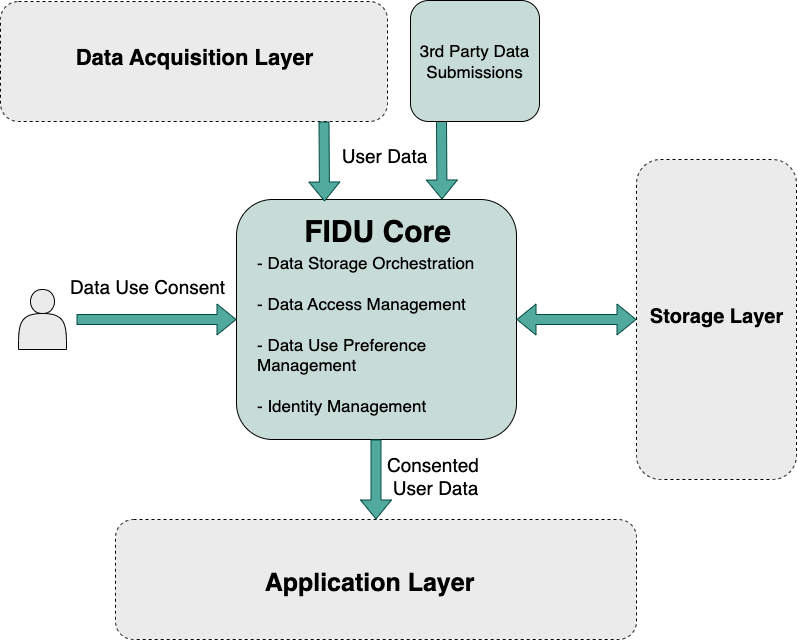

The diagram above was exported from draw.io. Its source (the exported page's mxGraphModel, read from the mxfile embedded in the PNG):
<mxGraphModel dx="1391" dy="1997" grid="0" gridSize="10" guides="1" tooltips="1" connect="1" arrows="1" fold="1" page="1" pageScale="1" pageWidth="827" pageHeight="1169" math="0" shadow="0">
  <root>
    <mxCell id="0" />
    <mxCell id="1" parent="0" />
    <mxCell id="VbPqyni8kg9c81GYWDzr-43" value="" style="rounded=1;whiteSpace=wrap;html=1;dashed=1;fillColor=#EBEBEB;strokeColor=light-dark(#000000,#1C2B24);" parent="1" vertex="1">
      <mxGeometry x="4" y="-38" width="387" height="120" as="geometry" />
    </mxCell>
    <mxCell id="VbPqyni8kg9c81GYWDzr-1" value="" style="rounded=1;whiteSpace=wrap;html=1;fillColor=#C7DBD7;strokeColor=light-dark(#000000,#1C2B24);" parent="1" vertex="1">
      <mxGeometry x="240" y="160" width="280" height="240" as="geometry" />
    </mxCell>
    <mxCell id="VbPqyni8kg9c81GYWDzr-3" value="&lt;font style=&quot;font-size: 22px;&quot;&gt;&lt;b style=&quot;&quot;&gt;Data Acquisition Layer&lt;/b&gt;&lt;/font&gt;" style="text;html=1;align=center;verticalAlign=middle;resizable=0;points=[];autosize=1;strokeColor=none;fillColor=none;" parent="1" vertex="1">
      <mxGeometry x="69.5" width="256" height="38" as="geometry" />
    </mxCell>
    <mxCell id="VbPqyni8kg9c81GYWDzr-15" value="" style="shape=flexArrow;endArrow=classic;html=1;rounded=0;exitX=0.5;exitY=1;exitDx=0;exitDy=0;entryX=0.5;entryY=0;entryDx=0;entryDy=0;strokeColor=light-dark(#024942,#1C2B24);fillColor=#52AA9E;" parent="1" edge="1">
      <mxGeometry width="50" height="50" relative="1" as="geometry">
        <mxPoint x="327.5" y="82" as="sourcePoint" />
        <mxPoint x="328" y="162" as="targetPoint" />
      </mxGeometry>
    </mxCell>
    <mxCell id="VbPqyni8kg9c81GYWDzr-16" value="&lt;b&gt;&lt;font style=&quot;font-size: 30px;&quot;&gt;FIDU Core&lt;/font&gt;&lt;/b&gt;" style="text;html=1;align=center;verticalAlign=middle;whiteSpace=wrap;rounded=0;strokeColor=none;fontSize=15;" parent="1" vertex="1">
      <mxGeometry x="286" y="177" width="191" height="30" as="geometry" />
    </mxCell>
    <mxCell id="VbPqyni8kg9c81GYWDzr-18" value="&lt;font style=&quot;font-size: 17px;&quot;&gt;- Data Storage Orchestration&lt;/font&gt;&lt;div&gt;&lt;font style=&quot;font-size: 17px;&quot;&gt;&lt;br&gt;&lt;/font&gt;&lt;div&gt;&lt;font style=&quot;font-size: 17px;&quot;&gt;- Data Access Management&lt;/font&gt;&lt;/div&gt;&lt;div&gt;&lt;font style=&quot;font-size: 17px;&quot;&gt;&lt;br&gt;&lt;/font&gt;&lt;/div&gt;&lt;div&gt;&lt;font style=&quot;font-size: 17px;&quot;&gt;- Data Use Preference Management&lt;/font&gt;&lt;/div&gt;&lt;/div&gt;&lt;div&gt;&lt;font style=&quot;font-size: 17px;&quot;&gt;&lt;br&gt;&lt;/font&gt;&lt;/div&gt;&lt;div&gt;&lt;font style=&quot;font-size: 17px;&quot;&gt;- Identity Management&lt;/font&gt;&lt;/div&gt;" style="text;html=1;align=left;verticalAlign=middle;whiteSpace=wrap;rounded=0;strokeColor=none;" parent="1" vertex="1">
      <mxGeometry x="259" y="206" width="251" height="177" as="geometry" />
    </mxCell>
    <mxCell id="VbPqyni8kg9c81GYWDzr-19" value="" style="shape=actor;whiteSpace=wrap;html=1;strokeColor=light-dark(#000000,#1C2B24);fillColor=#EBEBEB;" parent="1" vertex="1">
      <mxGeometry x="22" y="250" width="48" height="60" as="geometry" />
    </mxCell>
    <mxCell id="VbPqyni8kg9c81GYWDzr-20" value="" style="shape=flexArrow;endArrow=classic;html=1;rounded=0;entryX=0;entryY=0.5;entryDx=0;entryDy=0;strokeColor=light-dark(#024942,#1C2B24);fillColor=#52AA9E;" parent="1" target="VbPqyni8kg9c81GYWDzr-1" edge="1">
      <mxGeometry width="50" height="50" relative="1" as="geometry">
        <mxPoint x="80" y="280" as="sourcePoint" />
        <mxPoint x="130" y="230" as="targetPoint" />
      </mxGeometry>
    </mxCell>
    <mxCell id="VbPqyni8kg9c81GYWDzr-21" value="User Data" style="text;html=1;align=center;verticalAlign=middle;resizable=0;points=[];autosize=1;strokeColor=none;fillColor=none;fontSize=19;" parent="1" vertex="1">
      <mxGeometry x="336.5" y="99" width="104" height="35" as="geometry" />
    </mxCell>
    <mxCell id="VbPqyni8kg9c81GYWDzr-22" value="&lt;font&gt;Data Use Consent&lt;br&gt;&lt;/font&gt;" style="text;html=1;align=center;verticalAlign=middle;resizable=0;points=[];autosize=1;strokeColor=none;fillColor=none;fontSize=19;" parent="1" vertex="1">
      <mxGeometry x="64" y="230" width="173" height="35" as="geometry" />
    </mxCell>
    <mxCell id="VbPqyni8kg9c81GYWDzr-23" value="" style="shape=flexArrow;endArrow=classic;startArrow=classic;html=1;rounded=0;entryX=0;entryY=0.5;entryDx=0;entryDy=0;strokeColor=light-dark(#024942,#1C2B24);fillColor=#52AA9E;" parent="1" target="VbPqyni8kg9c81GYWDzr-24" edge="1">
      <mxGeometry width="100" height="100" relative="1" as="geometry">
        <mxPoint x="520" y="280" as="sourcePoint" />
        <mxPoint x="680" y="280" as="targetPoint" />
      </mxGeometry>
    </mxCell>
    <mxCell id="VbPqyni8kg9c81GYWDzr-24" value="" style="rounded=1;whiteSpace=wrap;html=1;dashed=1;fillColor=#EBEBEB;strokeColor=light-dark(#000000,#1C2B24);" parent="1" vertex="1">
      <mxGeometry x="640" y="120" width="160" height="320" as="geometry" />
    </mxCell>
    <mxCell id="VbPqyni8kg9c81GYWDzr-25" value="&lt;b&gt;&lt;font style=&quot;font-size: 20px;&quot;&gt;Storage Layer&lt;/font&gt;&lt;/b&gt;" style="text;html=1;align=center;verticalAlign=middle;resizable=0;points=[];autosize=1;strokeColor=none;fillColor=none;" parent="1" vertex="1">
      <mxGeometry x="644.5" y="259" width="151" height="36" as="geometry" />
    </mxCell>
    <mxCell id="VbPqyni8kg9c81GYWDzr-33" value="" style="rounded=1;whiteSpace=wrap;html=1;dashed=1;fillColor=#EBEBEB;strokeColor=light-dark(#000000,#1C2B24);" parent="1" vertex="1">
      <mxGeometry x="119" y="480" width="521" height="120" as="geometry" />
    </mxCell>
    <mxCell id="VbPqyni8kg9c81GYWDzr-34" value="" style="shape=flexArrow;endArrow=classic;html=1;rounded=0;exitX=0.5;exitY=1;exitDx=0;exitDy=0;entryX=0.5;entryY=0;entryDx=0;entryDy=0;strokeColor=light-dark(#024942,#1C2B24);fillColor=#52AA9E;" parent="1" edge="1">
      <mxGeometry width="50" height="50" relative="1" as="geometry">
        <mxPoint x="379.5" y="400" as="sourcePoint" />
        <mxPoint x="379.5" y="480" as="targetPoint" />
      </mxGeometry>
    </mxCell>
    <mxCell id="VbPqyni8kg9c81GYWDzr-35" value="&lt;b&gt;&lt;font style=&quot;font-size: 25px;&quot;&gt;Application Layer&lt;/font&gt;&lt;/b&gt;" style="text;html=1;align=center;verticalAlign=middle;resizable=0;points=[];autosize=1;strokeColor=none;fillColor=none;" parent="1" vertex="1">
      <mxGeometry x="259" y="522" width="228" height="42" as="geometry" />
    </mxCell>
    <mxCell id="VbPqyni8kg9c81GYWDzr-42" value="Consented&amp;nbsp;&lt;div&gt;User Data&lt;/div&gt;" style="text;html=1;align=center;verticalAlign=middle;resizable=0;points=[];autosize=1;strokeColor=none;fillColor=none;fontSize=19;" parent="1" vertex="1">
      <mxGeometry x="381.5" y="408" width="115" height="58" as="geometry" />
    </mxCell>
    <mxCell id="VbPqyni8kg9c81GYWDzr-51" value="" style="shape=flexArrow;endArrow=classic;html=1;rounded=0;exitX=0.5;exitY=1;exitDx=0;exitDy=0;entryX=0.5;entryY=0;entryDx=0;entryDy=0;strokeColor=light-dark(#024942,#1C2B24);fillColor=#52AA9E;" parent="1" edge="1">
      <mxGeometry width="50" height="50" relative="1" as="geometry">
        <mxPoint x="445" y="80" as="sourcePoint" />
        <mxPoint x="445.5" y="160" as="targetPoint" />
      </mxGeometry>
    </mxCell>
    <mxCell id="VbPqyni8kg9c81GYWDzr-52" value="&lt;font style=&quot;font-size: 17px;&quot;&gt;3rd Party Data Submissions&lt;/font&gt;" style="rounded=1;whiteSpace=wrap;html=1;strokeColor=light-dark(#000000,#1C2B24);fillColor=#C7DBD7;" parent="1" vertex="1">
      <mxGeometry x="414" y="-39" width="129" height="121" as="geometry" />
    </mxCell>
  </root>
</mxGraphModel>